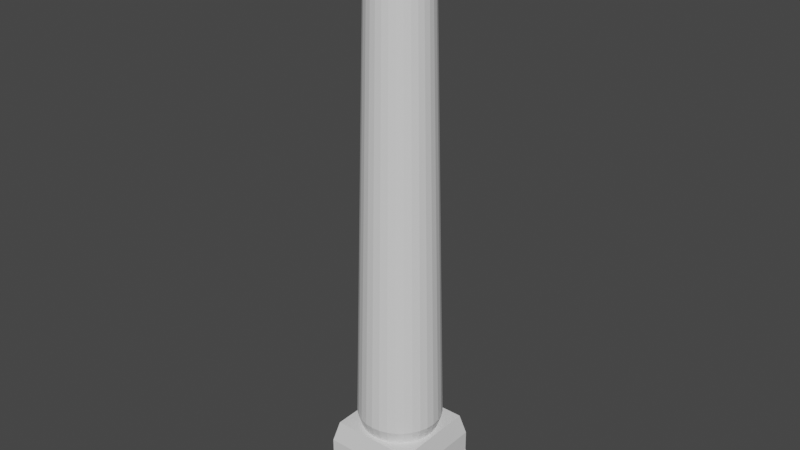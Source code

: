 # Source: Column.blend  (saved by Blender 3.2.14; exported with 4.5.12 LTS)
import bpy
from mathutils import Matrix  # noqa: F401  (used for matrix-valued properties, if any)

bpy.ops.wm.read_factory_settings(use_empty=True)
scene = bpy.context.scene
scene.name = 'Scene'

# ---- collections
col_collection = bpy.data.collections.new('Collection'); scene.collection.children.link(col_collection)

# ---- materials (node trees are filled in below, after node groups)
mat_material = bpy.data.materials.new('Material')
mat_material.alpha_threshold = 0.0
mat_material.use_transparent_shadow = False
mat_material.line_color = (0.0, 0.0, 0.0, 1.0)
mat_material_001 = bpy.data.materials.new('Material.001')
mat_material_001.alpha_threshold = 0.0
mat_material_001.use_transparent_shadow = False
mat_material_001.line_color = (0.0, 0.0, 0.0, 1.0)
mat_material_002 = bpy.data.materials.new('Material.002')
mat_material_002.use_transparent_shadow = False

# ---- material node trees
mat_material.use_nodes = True; mat_material.node_tree.nodes.clear()
_N = mat_material.node_tree.nodes; _L = mat_material.node_tree.links
n0 = _N.new('ShaderNodeOutputMaterial'); n0.name = 'Material Output'; n0.location = (300, 300)
n1 = _N.new('ShaderNodeBsdfPrincipled'); n1.name = 'Principled BSDF'; n1.location = (10, 300)
n1.distribution = 'GGX'
n1.subsurface_method = 'RANDOM_WALK_SKIN'
n1.inputs[2].default_value = 0.4
n1.inputs[3].default_value = 1.45
n1.inputs[27].default_value = (0.0, 0.0, 0.0, 1.0)
n1.inputs[28].default_value = 1.0
_L.new(n1.outputs[0], n0.inputs[0])
n0.is_active_output = True
mat_material_001.use_nodes = True; mat_material_001.node_tree.nodes.clear()
_N = mat_material_001.node_tree.nodes; _L = mat_material_001.node_tree.links
n0 = _N.new('ShaderNodeOutputMaterial'); n0.name = 'Material Output'; n0.location = (300, 300)
n1 = _N.new('ShaderNodeBsdfPrincipled'); n1.name = 'Principled BSDF'; n1.location = (10, 300)
n1.distribution = 'GGX'
n1.subsurface_method = 'RANDOM_WALK_SKIN'
n1.inputs[2].default_value = 0.4
n1.inputs[3].default_value = 1.45
n1.inputs[27].default_value = (0.0, 0.0, 0.0, 1.0)
n1.inputs[28].default_value = 1.0
_L.new(n1.outputs[0], n0.inputs[0])
n0.is_active_output = True
mat_material_002.use_nodes = True; mat_material_002.node_tree.nodes.clear()
_N = mat_material_002.node_tree.nodes; _L = mat_material_002.node_tree.links
n0 = _N.new('ShaderNodeBsdfPrincipled'); n0.name = 'Principled BSDF'; n0.location = (10, 300)
n0.distribution = 'GGX'
n0.subsurface_method = 'RANDOM_WALK_SKIN'
n0.inputs[3].default_value = 1.45
n0.inputs[27].default_value = (0.0, 0.0, 0.0, 1.0)
n0.inputs[28].default_value = 1.0
n1 = _N.new('ShaderNodeOutputMaterial'); n1.name = 'Material Output'; n1.location = (300, 300)
_L.new(n0.outputs[0], n1.inputs[0])
n1.is_active_output = True

# ---- world
world_world = bpy.data.worlds.new('World'); scene.world = world_world
world_world.use_nodes = True; world_world.node_tree.nodes.clear()
_N = world_world.node_tree.nodes; _L = world_world.node_tree.links
n0 = _N.new('ShaderNodeOutputWorld'); n0.name = 'World Output'; n0.location = (300, 300)
n1 = _N.new('ShaderNodeBackground'); n1.name = 'Background'; n1.location = (10, 300)
n1.inputs[0].default_value = (0.05088, 0.05088, 0.05088, 1.0)
_L.new(n1.outputs[0], n0.inputs[0])
n0.is_active_output = True
world_world.color = (0.05088, 0.05088, 0.05088)
world_world.use_sun_shadow = False
world_world.sun_shadow_jitter_overblur = 0.0

# ---- meshes
me_cube = bpy.data.meshes.new('Cube')
me_cube.from_pydata([(1.0, 1.0, 1.0), (1.223, 1.223, -1.0), (1.0, -1.0, 1.0), (1.223, -1.223, -1.0), (-1.0, 1.0, 1.0), (-1.223, 1.223, -1.0), (-1.0, -1.0, 1.0), (-1.223, -1.223, -1.0), (1.118, 1.118, 0.0), (-1.118, -1.118, 0.0), (1.118, -1.118, 0.0), (-1.118, 1.118, 0.0), (-1.118, -1.118, 0.5), (1.118, 1.118, 0.5), (1.118, -1.118, 0.5), (-1.118, 1.118, 0.5), (1.223, 1.223, -0.5), (1.223, -1.223, -0.5), (-1.223, 1.223, -0.5), (-1.223, -1.223, -0.5), (1.0, 1.0, 13.27), (1.0, 1.0, 13.0), (1.0, -1.0, 13.27), (1.0, -1.0, 13.0), (-1.0, 1.0, 13.27), (-1.0, 1.0, 13.0), (-1.0, -1.0, 13.27), (-1.0, -1.0, 13.0), (0.0, 1.0, 1.332), (4.14e-09, 0.7036, 12.56), (0.1951, 0.9808, 1.332), (0.1373, 0.6901, 12.56), (0.3827, 0.9239, 1.332), (0.2693, 0.6501, 12.56), (0.5556, 0.8315, 1.332), (0.3909, 0.5851, 12.56), (0.7071, 0.7071, 1.332), (0.4975, 0.4975, 12.56), (0.8315, 0.5556, 1.332), (0.5851, 0.3909, 12.56), (0.9239, 0.3827, 1.332), (0.6501, 0.2693, 12.56), (0.9808, 0.1951, 1.332), (0.6901, 0.1373, 12.56), (1.0, -4.371e-08, 1.332), (0.7036, -3.628e-08, 12.56), (0.9808, -0.1951, 1.332), (0.6901, -0.1373, 12.56), (0.9239, -0.3827, 1.332), (0.6501, -0.2693, 12.56), (0.8315, -0.5556, 1.332), (0.5851, -0.3909, 12.56), (0.7071, -0.7071, 1.332), (0.4975, -0.4975, 12.56), (0.5556, -0.8315, 1.332), (0.3909, -0.5851, 12.56), (0.3827, -0.9239, 1.332), (0.2693, -0.6501, 12.56), (0.1951, -0.9808, 1.332), (0.1373, -0.6901, 12.56), (-8.742e-08, -1.0, 1.332), (-5.737e-08, -0.7036, 12.56), (-0.1951, -0.9808, 1.332), (-0.1373, -0.6901, 12.56), (-0.3827, -0.9239, 1.332), (-0.2693, -0.6501, 12.56), (-0.5556, -0.8315, 1.332), (-0.3909, -0.5851, 12.56), (-0.7071, -0.7071, 1.332), (-0.4975, -0.4975, 12.56), (-0.8315, -0.5556, 1.332), (-0.5851, -0.3909, 12.56), (-0.9239, -0.3827, 1.332), (-0.6501, -0.2693, 12.56), (-0.9808, -0.1951, 1.332), (-0.6901, -0.1373, 12.56), (-1.0, 1.192e-08, 1.332), (-0.7036, 2.871e-09, 12.56), (-0.9808, 0.1951, 1.332), (-0.6901, 0.1373, 12.56), (-0.9239, 0.3827, 1.332), (-0.6501, 0.2693, 12.56), (-0.8315, 0.5556, 1.332), (-0.5851, 0.3909, 12.56), (-0.7071, 0.7071, 1.332), (-0.4975, 0.4975, 12.56), (-0.5556, 0.8315, 1.332), (-0.3909, 0.5851, 12.56), (-0.3827, 0.9239, 1.332), (-0.2693, 0.6501, 12.56), (-0.1951, 0.9808, 1.332), (-0.1373, 0.6901, 12.56), (-1.225e-07, 0.9108, 12.79), (0.1777, 0.8933, 12.79), (0.3485, 0.8414, 12.79), (0.506, 0.7573, 12.79), (0.644, 0.644, 12.79), (0.7573, 0.506, 12.79), (0.8414, 0.3485, 12.79), (0.8933, 0.1777, 12.79), (0.9108, -4.531e-08, 12.79), (0.8933, -0.1777, 12.79), (0.8414, -0.3485, 12.79), (0.7573, -0.506, 12.79), (0.644, -0.644, 12.79), (0.506, -0.7573, 12.79), (0.3485, -0.8414, 12.79), (0.1777, -0.8933, 12.79), (-2.022e-07, -0.9108, 12.79), (-0.1777, -0.8933, 12.79), (-0.3485, -0.8414, 12.79), (-0.506, -0.7573, 12.79), (-0.644, -0.644, 12.79), (-0.7573, -0.506, 12.79), (-0.8414, -0.3485, 12.79), (-0.8933, -0.1777, 12.79), (-0.9108, 5.36e-09, 12.79), (-0.8933, 0.1777, 12.79), (-0.8414, 0.3485, 12.79), (-0.7573, 0.506, 12.79), (-0.644, 0.644, 12.79), (-0.506, 0.7573, 12.79), (-0.3485, 0.8414, 12.79), (-0.1777, 0.8933, 12.79), (-5.899e-08, 0.9676, 13.01), (0.1888, 0.949, 13.01), (0.3703, 0.8939, 13.01), (0.5375, 0.8045, 13.01), (0.6842, 0.6842, 13.01), (0.8045, 0.5375, 13.01), (0.8939, 0.3703, 13.01), (0.949, 0.1888, 13.01), (0.9676, -4.779e-08, 13.01), (0.949, -0.1888, 13.01), (0.8939, -0.3703, 13.01), (0.8045, -0.5375, 13.01), (0.6842, -0.6842, 13.01), (0.5375, -0.8045, 13.01), (0.3703, -0.8939, 13.01), (0.1888, -0.949, 13.01), (-1.436e-07, -0.9676, 13.01), (-0.1888, -0.949, 13.01), (-0.3703, -0.8939, 13.01), (-0.5375, -0.8045, 13.01), (-0.6842, -0.6842, 13.01), (-0.8045, -0.5375, 13.01), (-0.8939, -0.3703, 13.01), (-0.949, -0.1888, 13.01), (-0.9676, 6.043e-09, 13.01), (-0.949, 0.1888, 13.01), (-0.8939, 0.3703, 13.01), (-0.8045, 0.5375, 13.01), (-0.6842, 0.6842, 13.01), (-0.5375, 0.8045, 13.01), (-0.3703, 0.8939, 13.01), (-0.1888, 0.949, 13.01), (-6.258e-08, 0.8939, 0.9872), (0.1744, 0.8768, 0.9872), (0.3421, 0.8259, 0.9872), (0.4966, 0.7433, 0.9872), (0.6321, 0.6321, 0.9872), (0.7433, 0.4966, 0.9872), (0.8259, 0.3421, 0.9872), (0.8768, 0.1744, 0.9872), (0.8939, -3.927e-08, 0.9872), (0.8768, -0.1744, 0.9872), (0.8259, -0.3421, 0.9872), (0.7433, -0.4966, 0.9872), (0.6321, -0.6321, 0.9872), (0.4966, -0.7433, 0.9872), (0.3421, -0.8259, 0.9872), (0.1744, -0.8768, 0.9872), (-1.407e-07, -0.8939, 0.9872), (-0.1744, -0.8768, 0.9872), (-0.3421, -0.8259, 0.9872), (-0.4966, -0.7433, 0.9872), (-0.6321, -0.6321, 0.9872), (-0.7433, -0.4966, 0.9872), (-0.8259, -0.3421, 0.9872), (-0.8768, -0.1744, 0.9872), (-0.8939, 1.046e-08, 0.9872), (-0.8768, 0.1744, 0.9872), (-0.8259, 0.3421, 0.9872), (-0.7433, 0.4966, 0.9872), (-0.6321, 0.6321, 0.9872), (-0.4966, 0.7433, 0.9872), (-0.3421, 0.8259, 0.9872), (-0.1744, 0.8768, 0.9872)], [], [(0, 4, 6, 2), (14, 2, 6, 12), (12, 6, 4, 15), (5, 1, 3, 7), (13, 0, 2, 14), (15, 4, 0, 13), (18, 11, 8, 16), (16, 8, 10, 17), (19, 9, 11, 18), (17, 10, 9, 19), (11, 15, 13, 8), (8, 13, 14, 10), (9, 12, 15, 11), (10, 14, 12, 9), (3, 17, 19, 7), (7, 19, 18, 5), (1, 16, 17, 3), (5, 18, 16, 1), (20, 24, 26, 22), (23, 22, 26, 27), (27, 26, 24, 25), (25, 21, 23, 27), (21, 20, 22, 23), (25, 24, 20, 21), (28, 29, 31, 30), (30, 31, 33, 32), (32, 33, 35, 34), (34, 35, 37, 36), (36, 37, 39, 38), (38, 39, 41, 40), (40, 41, 43, 42), (42, 43, 45, 44), (44, 45, 47, 46), (46, 47, 49, 48), (48, 49, 51, 50), (50, 51, 53, 52), (52, 53, 55, 54), (54, 55, 57, 56), (56, 57, 59, 58), (58, 59, 61, 60), (60, 61, 63, 62), (62, 63, 65, 64), (64, 65, 67, 66), (66, 67, 69, 68), (68, 69, 71, 70), (70, 71, 73, 72), (72, 73, 75, 74), (74, 75, 77, 76), (76, 77, 79, 78), (78, 79, 81, 80), (80, 81, 83, 82), (82, 83, 85, 84), (84, 85, 87, 86), (86, 87, 89, 88), (49, 47, 101, 102), (88, 89, 91, 90), (90, 91, 29, 28), (86, 88, 186, 185), (93, 92, 124, 125), (67, 65, 110, 111), (85, 83, 119, 120), (41, 39, 97, 98), (59, 57, 106, 107), (77, 75, 115, 116), (33, 31, 93, 94), (51, 49, 102, 103), (69, 67, 111, 112), (87, 85, 120, 121), (43, 41, 98, 99), (61, 59, 107, 108), (79, 77, 116, 117), (35, 33, 94, 95), (53, 51, 103, 104), (71, 69, 112, 113), (89, 87, 121, 122), (45, 43, 99, 100), (63, 61, 108, 109), (81, 79, 117, 118), (37, 35, 95, 96), (55, 53, 104, 105), (73, 71, 113, 114), (91, 89, 122, 123), (47, 45, 100, 101), (65, 63, 109, 110), (83, 81, 118, 119), (39, 37, 96, 97), (57, 55, 105, 106), (75, 73, 114, 115), (31, 29, 92, 93), (29, 91, 123, 92), (125, 124, 155, 154, 153, 152, 151, 150, 149, 148, 147, 146, 145, 144, 143, 142, 141, 140, 139, 138, 137, 136, 135, 134, 133, 132, 131, 130, 129, 128, 127, 126), (120, 119, 151, 152), (107, 106, 138, 139), (94, 93, 125, 126), (121, 120, 152, 153), (108, 107, 139, 140), (95, 94, 126, 127), (122, 121, 153, 154), (109, 108, 140, 141), (96, 95, 127, 128), (123, 122, 154, 155), (110, 109, 141, 142), (97, 96, 128, 129), (92, 123, 155, 124), (111, 110, 142, 143), (98, 97, 129, 130), (112, 111, 143, 144), (99, 98, 130, 131), (113, 112, 144, 145), (100, 99, 131, 132), (114, 113, 145, 146), (101, 100, 132, 133), (115, 114, 146, 147), (102, 101, 133, 134), (116, 115, 147, 148), (103, 102, 134, 135), (117, 116, 148, 149), (104, 103, 135, 136), (118, 117, 149, 150), (105, 104, 136, 137), (119, 118, 150, 151), (106, 105, 137, 138), (156, 157, 158, 159, 160, 161, 162, 163, 164, 165, 166, 167, 168, 169, 170, 171, 172, 173, 174, 175, 176, 177, 178, 179, 180, 181, 182, 183, 184, 185, 186, 187), (42, 44, 164, 163), (60, 62, 173, 172), (78, 80, 182, 181), (34, 36, 160, 159), (52, 54, 169, 168), (70, 72, 178, 177), (88, 90, 187, 186), (44, 46, 165, 164), (62, 64, 174, 173), (80, 82, 183, 182), (36, 38, 161, 160), (54, 56, 170, 169), (72, 74, 179, 178), (28, 30, 157, 156), (90, 28, 156, 187), (46, 48, 166, 165), (64, 66, 175, 174), (82, 84, 184, 183), (38, 40, 162, 161), (56, 58, 171, 170), (74, 76, 180, 179), (30, 32, 158, 157), (48, 50, 167, 166), (66, 68, 176, 175), (84, 86, 185, 184), (40, 42, 163, 162), (58, 60, 172, 171), (76, 78, 181, 180), (32, 34, 159, 158), (50, 52, 168, 167), (68, 70, 177, 176)])
me_cube.polygons.foreach_set('material_index', [0, 0, 0, 0, 0, 0, 0, 0, 0, 0, 0, 0, 0, 0, 0, 0, 0, 0, 1, 1, 1, 1, 1, 1, 2, 2, 2, 2, 2, 2, 2, 2, 2, 2, 2, 2, 2, 2, 2, 2, 2, 2, 2, 2, 2, 2, 2, 2, 2, 2, 2, 2, 2, 2, 2, 2, 2, 2, 2, 2, 2, 2, 2, 2, 2, 2, 2, 2, 2, 2, 2, 2, 2, 2, 2, 2, 2, 2, 2, 2, 2, 2, 2, 2, 2, 2, 2, 2, 2, 2, 2, 2, 2, 2, 2, 2, 2, 2, 2, 2, 2, 2, 2, 2, 2, 2, 2, 2, 2, 2, 2, 2, 2, 2, 2, 2, 2, 2, 2, 2, 2, 2, 2, 2, 2, 2, 2, 2, 2, 2, 2, 2, 2, 2, 2, 2, 2, 2, 2, 2, 2, 2, 2, 2, 2, 2, 2, 2, 2, 2, 2, 2, 2, 2])
_uv = me_cube.uv_layers.new(name='UVMap')
_uv.uv.foreach_set('vector', [0.625, 0.5, 0.875, 0.5, 0.875, 0.75, 0.625, 0.75, 0.5625, 0.75, 0.625, 0.75, 0.625, 1.0, 0.5625, 1.0, 0.5625, 0.0, 0.625, 0.0, 0.625, 0.25, 0.5625, 0.25, 0.125, 0.5, 0.375, 0.5, 0.375, 0.75, 0.125, 0.75, 0.5625, 0.5, 0.625, 0.5, 0.625, 0.75, 0.5625, 0.75, 0.5625, 0.25, 0.625, 0.25, 0.625, 0.5, 0.5625, 0.5, 0.4375, 0.25, 0.5, 0.25, 0.5, 0.5, 0.4375, 0.5, 0.4375, 0.5, 0.5, 0.5, 0.5, 0.75, 0.4375, 0.75, 0.4375, 0.0, 0.5, 0.0, 0.5, 0.25, 0.4375, 0.25, 0.4375, 0.75, 0.5, 0.75, 0.5, 1.0, 0.4375, 1.0, 0.5, 0.25, 0.5625, 0.25, 0.5625, 0.5, 0.5, 0.5, 0.5, 0.5, 0.5625, 0.5, 0.5625, 0.75, 0.5, 0.75, 0.5, 0.0, 0.5625, 0.0, 0.5625, 0.25, 0.5, 0.25, 0.5, 0.75, 0.5625, 0.75, 0.5625, 1.0, 0.5, 1.0, 0.375, 0.75, 0.4375, 0.75, 0.4375, 1.0, 0.375, 1.0, 0.375, 0.0, 0.4375, 0.0, 0.4375, 0.25, 0.375, 0.25, 0.375, 0.5, 0.4375, 0.5, 0.4375, 0.75, 0.375, 0.75, 0.375, 0.25, 0.4375, 0.25, 0.4375, 0.5, 0.375, 0.5, 0.625, 0.5, 0.875, 0.5, 0.875, 0.75, 0.625, 0.75, 0.375, 0.75, 0.625, 0.75, 0.625, 1.0, 0.375, 1.0, 0.375, 0.0, 0.625, 0.0, 0.625, 0.25, 0.375, 0.25, 0.125, 0.5, 0.375, 0.5, 0.375, 0.75, 0.125, 0.75, 0.375, 0.5, 0.625, 0.5, 0.625, 0.75, 0.375, 0.75, 0.375, 0.25, 0.625, 0.25, 0.625, 0.5, 0.375, 0.5, 1.0, 0.5, 1.0, 1.0, 0.9688, 1.0, 0.9688, 0.5, 0.9688, 0.5, 0.9688, 1.0, 0.9375, 1.0, 0.9375, 0.5, 0.9375, 0.5, 0.9375, 1.0, 0.9062, 1.0, 0.9062, 0.5, 0.9062, 0.5, 0.9062, 1.0, 0.875, 1.0, 0.875, 0.5, 0.875, 0.5, 0.875, 1.0, 0.8438, 1.0, 0.8438, 0.5, 0.8438, 0.5, 0.8438, 1.0, 0.8125, 1.0, 0.8125, 0.5, 0.8125, 0.5, 0.8125, 1.0, 0.7812, 1.0, 0.7812, 0.5, 0.7812, 0.5, 0.7812, 1.0, 0.75, 1.0, 0.75, 0.5, 0.75, 0.5, 0.75, 1.0, 0.7188, 1.0, 0.7188, 0.5, 0.7188, 0.5, 0.7188, 1.0, 0.6875, 1.0, 0.6875, 0.5, 0.6875, 0.5, 0.6875, 1.0, 0.6562, 1.0, 0.6562, 0.5, 0.6562, 0.5, 0.6562, 1.0, 0.625, 1.0, 0.625, 0.5, 0.625, 0.5, 0.625, 1.0, 0.5938, 1.0, 0.5938, 0.5, 0.5938, 0.5, 0.5938, 1.0, 0.5625, 1.0, 0.5625, 0.5, 0.5625, 0.5, 0.5625, 1.0, 0.5312, 1.0, 0.5312, 0.5, 0.5312, 0.5, 0.5312, 1.0, 0.5, 1.0, 0.5, 0.5, 0.5, 0.5, 0.5, 1.0, 0.4688, 1.0, 0.4688, 0.5, 0.4688, 0.5, 0.4688, 1.0, 0.4375, 1.0, 0.4375, 0.5, 0.4375, 0.5, 0.4375, 1.0, 0.4062, 1.0, 0.4062, 0.5, 0.4062, 0.5, 0.4062, 1.0, 0.375, 1.0, 0.375, 0.5, 0.375, 0.5, 0.375, 1.0, 0.3438, 1.0, 0.3438, 0.5, 0.3438, 0.5, 0.3438, 1.0, 0.3125, 1.0, 0.3125, 0.5, 0.3125, 0.5, 0.3125, 1.0, 0.2812, 1.0, 0.2812, 0.5, 0.2812, 0.5, 0.2812, 1.0, 0.25, 1.0, 0.25, 0.5, 0.25, 0.5, 0.25, 1.0, 0.2188, 1.0, 0.2188, 0.5, 0.2188, 0.5, 0.2188, 1.0, 0.1875, 1.0, 0.1875, 0.5, 0.1875, 0.5, 0.1875, 1.0, 0.1562, 1.0, 0.1562, 0.5, 0.1562, 0.5, 0.1562, 1.0, 0.125, 1.0, 0.125, 0.5, 0.125, 0.5, 0.125, 1.0, 0.09375, 1.0, 0.09375, 0.5, 0.09375, 0.5, 0.09375, 1.0, 0.0625, 1.0, 0.0625, 0.5, 0.6875, 1.0, 0.7188, 1.0, 0.7188, 1.0, 0.6875, 1.0, 0.0625, 0.5, 0.0625, 1.0, 0.03125, 1.0, 0.03125, 0.5, 0.03125, 0.5, 0.03125, 1.0, 0.0, 1.0, 0.0, 0.5, 0.09375, 0.5, 0.0625, 0.5, 0.0625, 0.5, 0.09375, 0.5, 0.9688, 1.0, 1.0, 1.0, 1.0, 1.0, 0.9688, 1.0, 0.4062, 1.0, 0.4375, 1.0, 0.4375, 1.0, 0.4062, 1.0, 0.125, 1.0, 0.1562, 1.0, 0.1562, 1.0, 0.125, 1.0, 0.8125, 1.0, 0.8438, 1.0, 0.8438, 1.0, 0.8125, 1.0, 0.5312, 1.0, 0.5625, 1.0, 0.5625, 1.0, 0.5312, 1.0, 0.25, 1.0, 0.2812, 1.0, 0.2812, 1.0, 0.25, 1.0, 0.9375, 1.0, 0.9688, 1.0, 0.9688, 1.0, 0.9375, 1.0, 0.6562, 1.0, 0.6875, 1.0, 0.6875, 1.0, 0.6562, 1.0, 0.375, 1.0, 0.4062, 1.0, 0.4062, 1.0, 0.375, 1.0, 0.09375, 1.0, 0.125, 1.0, 0.125, 1.0, 0.09375, 1.0, 0.7812, 1.0, 0.8125, 1.0, 0.8125, 1.0, 0.7812, 1.0, 0.5, 1.0, 0.5312, 1.0, 0.5312, 1.0, 0.5, 1.0, 0.2188, 1.0, 0.25, 1.0, 0.25, 1.0, 0.2188, 1.0, 0.9062, 1.0, 0.9375, 1.0, 0.9375, 1.0, 0.9062, 1.0, 0.625, 1.0, 0.6562, 1.0, 0.6562, 1.0, 0.625, 1.0, 0.3438, 1.0, 0.375, 1.0, 0.375, 1.0, 0.3438, 1.0, 0.0625, 1.0, 0.09375, 1.0, 0.09375, 1.0, 0.0625, 1.0, 0.75, 1.0, 0.7812, 1.0, 0.7812, 1.0, 0.75, 1.0, 0.4688, 1.0, 0.5, 1.0, 0.5, 1.0, 0.4688, 1.0, 0.1875, 1.0, 0.2188, 1.0, 0.2188, 1.0, 0.1875, 1.0, 0.875, 1.0, 0.9062, 1.0, 0.9062, 1.0, 0.875, 1.0, 0.5938, 1.0, 0.625, 1.0, 0.625, 1.0, 0.5938, 1.0, 0.3125, 1.0, 0.3438, 1.0, 0.3438, 1.0, 0.3125, 1.0, 0.03125, 1.0, 0.0625, 1.0, 0.0625, 1.0, 0.03125, 1.0, 0.7188, 1.0, 0.75, 1.0, 0.75, 1.0, 0.7188, 1.0, 0.4375, 1.0, 0.4688, 1.0, 0.4688, 1.0, 0.4375, 1.0, 0.1562, 1.0, 0.1875, 1.0, 0.1875, 1.0, 0.1562, 1.0, 0.8438, 1.0, 0.875, 1.0, 0.875, 1.0, 0.8438, 1.0, 0.5625, 1.0, 0.5938, 1.0, 0.5938, 1.0, 0.5625, 1.0, 0.2812, 1.0, 0.3125, 1.0, 0.3125, 1.0, 0.2812, 1.0, 0.9688, 1.0, 1.0, 1.0, 1.0, 1.0, 0.9688, 1.0, 0.0, 1.0, 0.03125, 1.0, 0.03125, 1.0, 0.0, 1.0, 0.2968, 0.4854, 0.25, 0.49, 0.2032, 0.4854, 0.1582, 0.4717, 0.1167, 0.4496, 0.08029, 0.4197, 0.05045, 0.3833, 0.02827, 0.3418, 0.01461, 0.2968, 0.01, 0.25, 0.01461, 0.2032, 0.02827, 0.1582, 0.05045, 0.1167, 0.08029, 0.08029, 0.1167, 0.05045, 0.1582, 0.02827, 0.2032, 0.01461, 0.25, 0.01, 0.2968, 0.01461, 0.3418, 0.02827, 0.3833, 0.05045, 0.4197, 0.08029, 0.4496, 0.1167, 0.4717, 0.1582, 0.4854, 0.2032, 0.49, 0.25, 0.4854, 0.2968, 0.4717, 0.3418, 0.4496, 0.3833, 0.4197, 0.4197, 0.3833, 0.4496, 0.3418, 0.4717, 0.125, 1.0, 0.1562, 1.0, 0.1562, 1.0, 0.125, 1.0, 0.5312, 1.0, 0.5625, 1.0, 0.5625, 1.0, 0.5312, 1.0, 0.9375, 1.0, 0.9688, 1.0, 0.9688, 1.0, 0.9375, 1.0, 0.09375, 1.0, 0.125, 1.0, 0.125, 1.0, 0.09375, 1.0, 0.5, 1.0, 0.5312, 1.0, 0.5312, 1.0, 0.5, 1.0, 0.9062, 1.0, 0.9375, 1.0, 0.9375, 1.0, 0.9062, 1.0, 0.0625, 1.0, 0.09375, 1.0, 0.09375, 1.0, 0.0625, 1.0, 0.4688, 1.0, 0.5, 1.0, 0.5, 1.0, 0.4688, 1.0, 0.875, 1.0, 0.9062, 1.0, 0.9062, 1.0, 0.875, 1.0, 0.03125, 1.0, 0.0625, 1.0, 0.0625, 1.0, 0.03125, 1.0, 0.4375, 1.0, 0.4688, 1.0, 0.4688, 1.0, 0.4375, 1.0, 0.8438, 1.0, 0.875, 1.0, 0.875, 1.0, 0.8438, 1.0, 0.0, 1.0, 0.03125, 1.0, 0.03125, 1.0, 0.0, 1.0, 0.4062, 1.0, 0.4375, 1.0, 0.4375, 1.0, 0.4062, 1.0, 0.8125, 1.0, 0.8438, 1.0, 0.8438, 1.0, 0.8125, 1.0, 0.375, 1.0, 0.4062, 1.0, 0.4062, 1.0, 0.375, 1.0, 0.7812, 1.0, 0.8125, 1.0, 0.8125, 1.0, 0.7812, 1.0, 0.3438, 1.0, 0.375, 1.0, 0.375, 1.0, 0.3438, 1.0, 0.75, 1.0, 0.7812, 1.0, 0.7812, 1.0, 0.75, 1.0, 0.3125, 1.0, 0.3438, 1.0, 0.3438, 1.0, 0.3125, 1.0, 0.7188, 1.0, 0.75, 1.0, 0.75, 1.0, 0.7188, 1.0, 0.2812, 1.0, 0.3125, 1.0, 0.3125, 1.0, 0.2812, 1.0, 0.6875, 1.0, 0.7188, 1.0, 0.7188, 1.0, 0.6875, 1.0, 0.25, 1.0, 0.2812, 1.0, 0.2812, 1.0, 0.25, 1.0, 0.6562, 1.0, 0.6875, 1.0, 0.6875, 1.0, 0.6562, 1.0, 0.2188, 1.0, 0.25, 1.0, 0.25, 1.0, 0.2188, 1.0, 0.625, 1.0, 0.6562, 1.0, 0.6562, 1.0, 0.625, 1.0, 0.1875, 1.0, 0.2188, 1.0, 0.2188, 1.0, 0.1875, 1.0, 0.5938, 1.0, 0.625, 1.0, 0.625, 1.0, 0.5938, 1.0, 0.1562, 1.0, 0.1875, 1.0, 0.1875, 1.0, 0.1562, 1.0, 0.5625, 1.0, 0.5938, 1.0, 0.5938, 1.0, 0.5625, 1.0, 0.75, 0.49, 0.7968, 0.4854, 0.8418, 0.4717, 0.8833, 0.4496, 0.9197, 0.4197, 0.9496, 0.3833, 0.9717, 0.3418, 0.9854, 0.2968, 0.99, 0.25, 0.9854, 0.2032, 0.9717, 0.1582, 0.9496, 0.1167, 0.9197, 0.08029, 0.8833, 0.05045, 0.8418, 0.02827, 0.7968, 0.01461, 0.75, 0.01, 0.7032, 0.01461, 0.6582, 0.02827, 0.6167, 0.05045, 0.5803, 0.08029, 0.5504, 0.1167, 0.5283, 0.1582, 0.5146, 0.2032, 0.51, 0.25, 0.5146, 0.2968, 0.5283, 0.3418, 0.5504, 0.3833, 0.5803, 0.4197, 0.6167, 0.4496, 0.6582, 0.4717, 0.7032, 0.4854, 0.7812, 0.5, 0.75, 0.5, 0.75, 0.5, 0.7812, 0.5, 0.5, 0.5, 0.4688, 0.5, 0.4688, 0.5, 0.5, 0.5, 0.2188, 0.5, 0.1875, 0.5, 0.1875, 0.5, 0.2188, 0.5, 0.9062, 0.5, 0.875, 0.5, 0.875, 0.5, 0.9062, 0.5, 0.625, 0.5, 0.5938, 0.5, 0.5938, 0.5, 0.625, 0.5, 0.3438, 0.5, 0.3125, 0.5, 0.3125, 0.5, 0.3438, 0.5, 0.0625, 0.5, 0.03125, 0.5, 0.03125, 0.5, 0.0625, 0.5, 0.75, 0.5, 0.7188, 0.5, 0.7188, 0.5, 0.75, 0.5, 0.4688, 0.5, 0.4375, 0.5, 0.4375, 0.5, 0.4688, 0.5, 0.1875, 0.5, 0.1562, 0.5, 0.1562, 0.5, 0.1875, 0.5, 0.875, 0.5, 0.8438, 0.5, 0.8438, 0.5, 0.875, 0.5, 0.5938, 0.5, 0.5625, 0.5, 0.5625, 0.5, 0.5938, 0.5, 0.3125, 0.5, 0.2812, 0.5, 0.2812, 0.5, 0.3125, 0.5, 1.0, 0.5, 0.9688, 0.5, 0.9688, 0.5, 1.0, 0.5, 0.03125, 0.5, 0.0, 0.5, 0.0, 0.5, 0.03125, 0.5, 0.7188, 0.5, 0.6875, 0.5, 0.6875, 0.5, 0.7188, 0.5, 0.4375, 0.5, 0.4062, 0.5, 0.4062, 0.5, 0.4375, 0.5, 0.1562, 0.5, 0.125, 0.5, 0.125, 0.5, 0.1562, 0.5, 0.8438, 0.5, 0.8125, 0.5, 0.8125, 0.5, 0.8438, 0.5, 0.5625, 0.5, 0.5312, 0.5, 0.5312, 0.5, 0.5625, 0.5, 0.2812, 0.5, 0.25, 0.5, 0.25, 0.5, 0.2812, 0.5, 0.9688, 0.5, 0.9375, 0.5, 0.9375, 0.5, 0.9688, 0.5, 0.6875, 0.5, 0.6562, 0.5, 0.6562, 0.5, 0.6875, 0.5, 0.4062, 0.5, 0.375, 0.5, 0.375, 0.5, 0.4062, 0.5, 0.125, 0.5, 0.09375, 0.5, 0.09375, 0.5, 0.125, 0.5, 0.8125, 0.5, 0.7812, 0.5, 0.7812, 0.5, 0.8125, 0.5, 0.5312, 0.5, 0.5, 0.5, 0.5, 0.5, 0.5312, 0.5, 0.25, 0.5, 0.2188, 0.5, 0.2188, 0.5, 0.25, 0.5, 0.9375, 0.5, 0.9062, 0.5, 0.9062, 0.5, 0.9375, 0.5, 0.6562, 0.5, 0.625, 0.5, 0.625, 0.5, 0.6562, 0.5, 0.375, 0.5, 0.3438, 0.5, 0.3438, 0.5, 0.375, 0.5])
me_cube.materials.append(mat_material)
me_cube.materials.append(mat_material_001)
me_cube.materials.append(mat_material_002)
me_cube.use_mirror_vertex_groups = False
me_cube.update()

# ---- objects
ob_cube = bpy.data.objects.new('Cube', me_cube)

# ---- transforms, parenting, visibility, modifiers, constraints
ob_cube.location = (0.0, 0.0, 0.4678)
ob_cube.scale = (0.3425, 0.3425, 0.3425)
ob_cube.lock_rotations_4d = False
ob_cube.empty_display_type = 'ARROWS'
ob_cube.lineart.crease_threshold = 0.0

# ---- collection membership
col_collection.objects.link(ob_cube)

# ---- scene / render settings (as saved in the file)
scene.frame_start = 1; scene.frame_end = 250; scene.frame_set(1)
scene.render.engine = 'BLENDER_EEVEE_NEXT'
scene.cycles.sampling_pattern = 'TABULATED_SOBOL'
scene.cycles.use_light_tree = False
scene.view_settings.view_transform = 'Filmic'
bpy.context.view_layer.update()

# ---- added for rendering (the .blend has no active camera and no usable light): camera, sun
cam_auto = bpy.data.cameras.new('AutoCamera')
cam_auto.lens = 50.0
cam_auto.sensor_width = 36.0
cam_auto.clip_end = 1000.0
ob_auto_camera = bpy.data.objects.new('AutoCamera', cam_auto)
scene.collection.objects.link(ob_auto_camera)
ob_auto_camera.location = (4.65167, -5.582, 6.28965)
ob_auto_camera.rotation_euler = (1.09748, -7.21219e-08, 0.694738)
scene.camera = ob_auto_camera
light_auto_sun = bpy.data.lights.new('AutoSun', 'SUN')
light_auto_sun.energy = 3.0
light_auto_sun.angle = 0.0523599
ob_auto_sun = bpy.data.objects.new('AutoSun', light_auto_sun)
scene.collection.objects.link(ob_auto_sun)
ob_auto_sun.rotation_euler = (0.872665, 0.174533, 0.523599)
bpy.context.view_layer.update()
